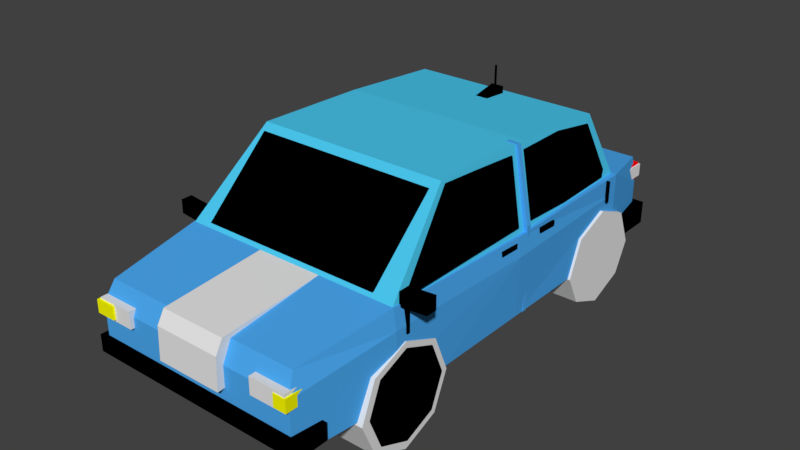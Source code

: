 # Source: car_1.blend  (saved by Blender 2.79.0; exported with 4.5.12 LTS)
import bpy
from mathutils import Matrix  # noqa: F401  (used for matrix-valued properties, if any)

bpy.ops.wm.read_factory_settings(use_empty=True)
scene = bpy.context.scene
scene.name = 'Scene'

# ---- collections
col_collection_1 = bpy.data.collections.new('Collection 1'); scene.collection.children.link(col_collection_1)
col_collection_2 = bpy.data.collections.new('Collection 2'); scene.collection.children.link(col_collection_2)

# ---- materials (node trees are filled in below, after node groups)
mat_material_002 = bpy.data.materials.new('Material.002')
mat_material_002.alpha_threshold = 0.0
mat_material_002.use_transparent_shadow = False
mat_material_002.diffuse_color = (0.07227, 0.3968, 0.8714, 1.0)
mat_material_002.roughness = 0.5
mat_material_001 = bpy.data.materials.new('Material.001')
mat_material_001.alpha_threshold = 0.0
mat_material_001.use_transparent_shadow = False
mat_material_001.diffuse_color = (0.07227, 0.5841, 0.8714, 1.0)
mat_material_001.roughness = 0.5
mat_material_041 = bpy.data.materials.new('Material.041')
mat_material_041.alpha_threshold = 0.0
mat_material_041.use_transparent_shadow = False
mat_material_041.diffuse_color = (0.0, 0.0, 0.0, 1.0)
mat_material_041.roughness = 0.5
mat_material_042 = bpy.data.materials.new('Material.042')
mat_material_042.alpha_threshold = 0.0
mat_material_042.use_transparent_shadow = False
mat_material_042.diffuse_color = (0.0, 0.0, 0.0, 1.0)
mat_material_042.roughness = 0.5
mat_material_040 = bpy.data.materials.new('Material.040')
mat_material_040.alpha_threshold = 0.0
mat_material_040.use_transparent_shadow = False
mat_material_040.diffuse_color = (0.0, 0.0, 0.0, 1.0)
mat_material_040.roughness = 0.5
mat_material_036 = bpy.data.materials.new('Material.036')
mat_material_036.alpha_threshold = 0.0
mat_material_036.use_transparent_shadow = False
mat_material_036.diffuse_color = (0.0, 0.0, 0.0, 1.0)
mat_material_036.roughness = 0.5
mat_material_035 = bpy.data.materials.new('Material.035')
mat_material_035.alpha_threshold = 0.0
mat_material_035.use_transparent_shadow = False
mat_material_035.diffuse_color = (0.003096, 0.003096, 0.003096, 1.0)
mat_material_035.roughness = 0.5
mat_material_032 = bpy.data.materials.new('Material.032')
mat_material_032.alpha_threshold = 0.0
mat_material_032.use_transparent_shadow = False
mat_material_032.diffuse_color = (0.1384, 0.1221, 0.107, 1.0)
mat_material_032.roughness = 0.5
mat_material_031 = bpy.data.materials.new('Material.031')
mat_material_031.alpha_threshold = 0.0
mat_material_031.use_transparent_shadow = False
mat_material_031.diffuse_color = (0.1384, 0.1221, 0.107, 1.0)
mat_material_031.roughness = 0.5
mat_material_031.specular_intensity = 0.0
mat_material_029 = bpy.data.materials.new('Material.029')
mat_material_029.alpha_threshold = 0.0
mat_material_029.use_transparent_shadow = False
mat_material_029.diffuse_color = (0.0, 0.0, 0.0, 1.0)
mat_material_029.roughness = 0.5
mat_material_014 = bpy.data.materials.new('Material.014')
mat_material_014.alpha_threshold = 0.0
mat_material_014.use_transparent_shadow = False
mat_material_014.roughness = 0.5
mat_material_014.specular_intensity = 1.0
mat_material_027 = bpy.data.materials.new('Material.027')
mat_material_027.alpha_threshold = 0.0
mat_material_027.use_transparent_shadow = False
mat_material_027.roughness = 0.5
mat_material_027.specular_intensity = 0.0
mat_material_005 = bpy.data.materials.new('Material.005')
mat_material_005.alpha_threshold = 0.0
mat_material_005.use_transparent_shadow = False
mat_material_005.diffuse_color = (0.0005155, 0.0005155, 0.0005155, 1.0)
mat_material_005.roughness = 0.5
mat_material_005.specular_intensity = 0.0
mat_material_047 = bpy.data.materials.new('Material.047')
mat_material_047.alpha_threshold = 0.0
mat_material_047.use_transparent_shadow = False
mat_material_047.diffuse_color = (0.0, 0.0, 0.0, 1.0)
mat_material_047.roughness = 0.5
mat_material_046 = bpy.data.materials.new('Material.046')
mat_material_046.alpha_threshold = 0.0
mat_material_046.use_transparent_shadow = False
mat_material_046.diffuse_color = (0.0, 0.0, 0.0, 1.0)
mat_material_046.roughness = 0.5
mat_material_049 = bpy.data.materials.new('Material.049')
mat_material_049.alpha_threshold = 0.0
mat_material_049.use_transparent_shadow = False
mat_material_049.specular_color = (0.0, 0.0, 0.0)
mat_material_049.roughness = 0.5
mat_material_048 = bpy.data.materials.new('Material.048')
mat_material_048.alpha_threshold = 0.0
mat_material_048.use_transparent_shadow = False
mat_material_048.specular_color = (0.0, 0.0, 0.0)
mat_material_048.roughness = 0.5
mat_material_045 = bpy.data.materials.new('Material.045')
mat_material_045.alpha_threshold = 0.0
mat_material_045.use_transparent_shadow = False
mat_material_045.diffuse_color = (0.0, 0.0, 0.0, 1.0)
mat_material_045.roughness = 0.5
mat_material_008 = bpy.data.materials.new('Material.008')
mat_material_008.alpha_threshold = 0.0
mat_material_008.use_transparent_shadow = False
mat_material_008.diffuse_color = (0.0, 0.0, 0.0, 1.0)
mat_material_008.roughness = 0.5
mat_material_008.specular_intensity = 0.0
mat_material_007 = bpy.data.materials.new('Material.007')
mat_material_007.alpha_threshold = 0.0
mat_material_007.use_transparent_shadow = False
mat_material_007.diffuse_color = (0.0, 0.0, 0.0, 1.0)
mat_material_007.roughness = 0.5
mat_material_007.specular_intensity = 0.0
mat_material_006 = bpy.data.materials.new('Material.006')
mat_material_006.alpha_threshold = 0.0
mat_material_006.use_transparent_shadow = False
mat_material_006.diffuse_color = (0.0, 0.0, 0.0, 1.0)
mat_material_006.roughness = 0.5
mat_material_006.specular_intensity = 0.0
mat_material_044 = bpy.data.materials.new('Material.044')
mat_material_044.alpha_threshold = 0.0
mat_material_044.use_transparent_shadow = False
mat_material_044.diffuse_color = (0.0, 0.0, 0.0, 1.0)
mat_material_044.roughness = 0.5
mat_material_038 = bpy.data.materials.new('Material.038')
mat_material_038.alpha_threshold = 0.0
mat_material_038.use_transparent_shadow = False
mat_material_038.diffuse_color = (0.0, 0.0, 0.0, 1.0)
mat_material_038.roughness = 0.5
mat_material_028 = bpy.data.materials.new('Material.028')
mat_material_028.alpha_threshold = 0.0
mat_material_028.use_transparent_shadow = False
mat_material_028.roughness = 0.5
mat_material_028.specular_intensity = 0.0
mat_material_003 = bpy.data.materials.new('Material.003')
mat_material_003.alpha_threshold = 0.0
mat_material_003.use_transparent_shadow = False
mat_material_003.diffuse_color = (0.0, 0.0, 0.0, 1.0)
mat_material_003.roughness = 0.5
mat_material_043 = bpy.data.materials.new('Material.043')
mat_material_043.alpha_threshold = 0.0
mat_material_043.use_transparent_shadow = False
mat_material_043.diffuse_color = (0.0, 0.0, 0.0, 1.0)
mat_material_043.roughness = 0.5
mat_material_012 = bpy.data.materials.new('Material.012')
mat_material_012.alpha_threshold = 0.0
mat_material_012.use_transparent_shadow = False
mat_material_012.diffuse_color = (1.0, 0.0, 0.0, 1.0)
mat_material_012.roughness = 0.5
mat_material_012.specular_intensity = 1.0
mat_material_011 = bpy.data.materials.new('Material.011')
mat_material_011.alpha_threshold = 0.0
mat_material_011.use_transparent_shadow = False
mat_material_011.diffuse_color = (1.0, 0.0, 0.0, 1.0)
mat_material_011.roughness = 0.5
mat_material_011.specular_intensity = 1.0
mat_material_015 = bpy.data.materials.new('Material.015')
mat_material_015.alpha_threshold = 0.0
mat_material_015.use_transparent_shadow = False
mat_material_015.diffuse_color = (1.0, 0.0, 0.0, 1.0)
mat_material_015.roughness = 0.5
mat_material_015.specular_intensity = 1.0
mat_material_004 = bpy.data.materials.new('Material.004')
mat_material_004.alpha_threshold = 0.0
mat_material_004.use_transparent_shadow = False
mat_material_004.roughness = 0.5
mat_material_019 = bpy.data.materials.new('Material.019')
mat_material_019.alpha_threshold = 0.0
mat_material_019.use_transparent_shadow = False
mat_material_019.diffuse_color = (0.07227, 0.3968, 0.8714, 1.0)
mat_material_019.roughness = 0.5
mat_material_019.specular_intensity = 0.0
mat_material_018 = bpy.data.materials.new('Material.018')
mat_material_018.alpha_threshold = 0.0
mat_material_018.use_transparent_shadow = False
mat_material_018.diffuse_color = (0.07227, 0.3968, 0.8714, 1.0)
mat_material_018.roughness = 0.5
mat_material_025 = bpy.data.materials.new('Material.025')
mat_material_025.alpha_threshold = 0.0
mat_material_025.use_transparent_shadow = False
mat_material_025.diffuse_color = (0.07227, 0.3968, 0.8714, 1.0)
mat_material_025.roughness = 0.5
mat_material_026 = bpy.data.materials.new('Material.026')
mat_material_026.alpha_threshold = 0.0
mat_material_026.use_transparent_shadow = False
mat_material_026.diffuse_color = (0.07227, 0.3968, 0.8714, 1.0)
mat_material_026.roughness = 0.5
mat_black = bpy.data.materials.new('black')
mat_black.alpha_threshold = 0.0
mat_black.use_transparent_shadow = False
mat_black.diffuse_color = (0.0, 0.0, 0.0, 1.0)
mat_black.roughness = 0.5
mat_black.specular_intensity = 0.2561
mat_material_022 = bpy.data.materials.new('Material.022')
mat_material_022.alpha_threshold = 0.0
mat_material_022.use_transparent_shadow = False
mat_material_022.diffuse_color = (0.0, 0.0, 0.0, 1.0)
mat_material_022.roughness = 0.5
mat_material_022.specular_intensity = 1.0
mat_material_023 = bpy.data.materials.new('Material.023')
mat_material_023.alpha_threshold = 0.0
mat_material_023.use_transparent_shadow = False
mat_material_023.diffuse_color = (0.0, 0.0, 0.0, 1.0)
mat_material_023.roughness = 0.5
mat_material_023.specular_intensity = 0.0
mat_material_024 = bpy.data.materials.new('Material.024')
mat_material_024.alpha_threshold = 0.0
mat_material_024.use_transparent_shadow = False
mat_material_024.diffuse_color = (0.0, 0.0, 0.0, 1.0)
mat_material_024.roughness = 0.5
mat_material_024.specular_intensity = 0.0
mat_material_020 = bpy.data.materials.new('Material.020')
mat_material_020.alpha_threshold = 0.0
mat_material_020.use_transparent_shadow = False
mat_material_020.diffuse_color = (0.0, 0.0, 0.0, 1.0)
mat_material_020.roughness = 0.5
mat_material_020.specular_intensity = 0.0
mat_material_017 = bpy.data.materials.new('Material.017')
mat_material_017.alpha_threshold = 0.0
mat_material_017.use_transparent_shadow = False
mat_material_017.diffuse_color = (0.0, 0.0, 0.0, 1.0)
mat_material_017.roughness = 0.5
mat_material_017.specular_intensity = 0.0
mat_material_016 = bpy.data.materials.new('Material.016')
mat_material_016.alpha_threshold = 0.0
mat_material_016.use_transparent_shadow = False
mat_material_016.diffuse_color = (0.0, 0.0, 0.0, 1.0)
mat_material_016.roughness = 0.5
mat_material_016.specular_intensity = 0.0
mat_material_021 = bpy.data.materials.new('Material.021')
mat_material_021.alpha_threshold = 0.0
mat_material_021.use_transparent_shadow = False
mat_material_021.diffuse_color = (0.0, 0.0, 0.0, 1.0)
mat_material_021.roughness = 0.5
mat_material_021.specular_intensity = 0.0
mat_material_013 = bpy.data.materials.new('Material.013')
mat_material_013.alpha_threshold = 0.0
mat_material_013.use_transparent_shadow = False
mat_material_013.roughness = 0.5
mat_material_013.specular_intensity = 1.0
mat_material_010 = bpy.data.materials.new('Material.010')
mat_material_010.alpha_threshold = 0.0
mat_material_010.use_transparent_shadow = False
mat_material_010.diffuse_color = (1.0, 1.0, 0.0, 1.0)
mat_material_010.roughness = 0.5
mat_material_010.specular_intensity = 1.0
mat_material_009 = bpy.data.materials.new('Material.009')
mat_material_009.alpha_threshold = 0.0
mat_material_009.use_transparent_shadow = False
mat_material_009.diffuse_color = (1.0, 1.0, 0.0, 1.0)
mat_material_009.roughness = 0.5
mat_material_009.specular_intensity = 1.0
mat_material_030 = bpy.data.materials.new('Material.030')
mat_material_030.alpha_threshold = 0.0
mat_material_030.use_transparent_shadow = False
mat_material_030.diffuse_color = (0.0, 0.0, 0.0, 1.0)
mat_material_030.roughness = 0.5
mat_material_033 = bpy.data.materials.new('Material.033')
mat_material_033.alpha_threshold = 0.0
mat_material_033.use_transparent_shadow = False
mat_material_033.diffuse_color = (0.1384, 0.1221, 0.107, 1.0)
mat_material_033.roughness = 0.5
mat_material_034 = bpy.data.materials.new('Material.034')
mat_material_034.alpha_threshold = 0.0
mat_material_034.use_transparent_shadow = False
mat_material_034.diffuse_color = (0.1384, 0.1221, 0.107, 1.0)
mat_material_034.roughness = 0.5
mat_material_039 = bpy.data.materials.new('Material.039')
mat_material_039.alpha_threshold = 0.0
mat_material_039.use_transparent_shadow = False
mat_material_039.diffuse_color = (0.0, 0.0, 0.0, 1.0)
mat_material_039.roughness = 0.5
mat_material_037 = bpy.data.materials.new('Material.037')
mat_material_037.alpha_threshold = 0.0
mat_material_037.use_transparent_shadow = False
mat_material_037.diffuse_color = (0.0, 0.0, 0.0, 1.0)
mat_material_037.roughness = 0.5

# ---- material node trees

# ---- world
world_world = bpy.data.worlds.new('World'); scene.world = world_world
world_world.color = (0.05088, 0.05088, 0.05088)
world_world.use_sun_shadow = False
world_world.sun_shadow_jitter_overblur = 0.0
world_world.cycles.sampling_method = 'MANUAL'

# ---- meshes
me_cube_003 = bpy.data.meshes.new('Cube.003')
me_cube_003.from_pydata([(-0.7069, 1.443, -0.5135), (-0.7069, 3.151, -0.5135), (0.8469, 1.443, -0.5135), (0.8469, 3.151, -0.5135), (-0.7069, 1.443, -0.5135), (-0.7069, 3.151, -0.5135), (0.8469, 1.443, -0.5135), (0.8469, 3.151, -0.5135), (-0.8295, -0.005728, -0.6827), (-0.791, 0.07544, -0.05074), (-0.8165, 4.33, -0.6588), (-0.8017, 4.307, -0.03601), (1.018, -0.005728, -0.6827), (0.9816, 0.07544, -0.05074), (1.005, 4.33, -0.6588), (0.9805, 4.307, -0.03601), (-0.9186, 3.791, -0.7034), (-0.9186, 3.791, 0.01308), (1.107, 3.791, -0.7034), (1.107, 3.791, 0.01308), (-0.9086, 0.9044, -0.6812), (1.097, 0.9044, 0.05221), (-0.8824, 0.9044, 0.05221), (1.122, 0.9044, -0.6812), (-0.9086, 2.332, 0.01217), (1.122, 2.332, -0.6833), (-0.9086, 2.332, -0.6833), (1.122, 2.332, 0.01217), (-0.8295, -0.005728, -0.2206), (-0.8165, 4.33, -0.2782), (1.005, 4.33, -0.2782), (1.018, -0.005728, -0.2206), (1.107, 3.791, -0.1566), (-0.9186, 3.791, -0.1566), (-0.9086, 0.9044, -0.1215), (1.122, 0.9044, -0.1215), (1.147, 2.332, -0.1525), (-0.9325, 2.332, -0.1525), (0.8469, 1.11, 0.04643), (-0.7069, 1.11, 0.04643), (-0.7069, 3.51, 0.0129), (-0.7069, 2.332, 0.01217), (0.8469, 3.51, 0.0129), (0.8469, 2.332, 0.01217), (0.8469, 1.371, 0.03912), (0.6313, 1.11, 0.04643), (-0.7069, 1.371, 0.03912), (-0.4111, 3.51, 0.0129), (0.8469, 1.371, 0.03912), (-0.4111, 3.51, 0.0129), (-0.7069, 1.371, 0.03912), (0.6313, 1.11, 0.04643)], [(4, 45), (7, 47)], [(0, 1, 41, 46), (1, 3, 47, 40), (3, 2, 44, 43), (2, 0, 45, 38), (4, 5, 41, 46), (5, 7, 42, 49, 40), (6, 4, 39, 51, 38), (33, 17, 11, 29), (29, 11, 15, 30), (35, 21, 13, 31), (31, 13, 9, 28), (20, 23, 12, 8), (21, 22, 9, 13), (15, 11, 17, 19), (10, 14, 18, 16), (30, 15, 19, 32), (37, 24, 17, 33), (28, 9, 22, 34), (27, 43, 48, 38, 51, 39, 50, 41, 24, 22, 21), (26, 25, 23, 20), (36, 27, 21, 35), (32, 19, 27, 36), (16, 18, 25, 26), (19, 17, 24, 41, 40, 49, 42, 43, 27), (34, 22, 24, 37), (20, 34, 37, 26), (18, 32, 36, 25), (25, 36, 35, 23), (8, 28, 34, 20), (26, 37, 33, 16), (14, 30, 32, 18), (12, 31, 28, 8), (23, 35, 31, 12), (10, 29, 30, 14), (16, 33, 29, 10), (46, 41, 50, 39, 4), (41, 5, 40), (2, 38, 44), (43, 42, 7), (43, 44, 6, 38, 48), (1, 40, 41)])
me_cube_003.materials.append(mat_material_002)
me_cube_003.use_remesh_preserve_volume = False
me_cube_003.use_remesh_preserve_attributes = False
me_cube_003.use_mirror_vertex_groups = False
me_cube_003.update()
me_cube_005 = bpy.data.meshes.new('Cube.005')
me_cube_005.from_pydata([(-0.8734, 0.818, -0.323), (-0.749, 1.506, 0.3199), (-0.8803, 3.773, -0.5233), (-0.749, 3.454, 0.2241), (1.089, 0.82, -0.323), (0.9509, 1.506, 0.3199), (1.092, 3.773, -0.5233), (0.9509, 3.454, 0.2241), (-0.9087, 2.266, -0.4502), (-0.749, 2.512, 0.2934), (1.12, 2.266, -0.4577), (0.9509, 2.512, 0.2934)], [], [(8, 9, 3, 2), (2, 3, 7, 6), (10, 11, 5, 4), (4, 5, 1, 0), (8, 10, 4, 0), (11, 9, 1, 5), (7, 3, 9, 11), (2, 6, 10, 8), (6, 7, 11, 10), (0, 1, 9, 8)])
me_cube_005.materials.append(mat_material_001)
me_cube_005.use_remesh_preserve_volume = False
me_cube_005.use_remesh_preserve_attributes = False
me_cube_005.use_mirror_vertex_groups = False
me_cube_005.update()
me_cube_042 = bpy.data.meshes.new('Cube.042')
me_cube_042.from_pydata([(-1.0, -3.137, -1.795), (-1.0, -3.137, 0.2053), (-1.0, 1.0, -1.0), (-1.0, 1.0, 1.0), (1.0, -3.137, -1.795), (1.0, -3.137, 0.2053), (1.0, 1.0, -1.0), (1.0, 1.0, 1.0)], [], [(0, 1, 3, 2), (2, 3, 7, 6), (6, 7, 5, 4), (4, 5, 1, 0), (2, 6, 4, 0), (7, 3, 1, 5)])
me_cube_042.materials.append(mat_material_041)
me_cube_042.use_remesh_preserve_volume = False
me_cube_042.use_remesh_preserve_attributes = False
me_cube_042.use_mirror_vertex_groups = False
me_cube_042.update()
me_cylinder_009 = bpy.data.meshes.new('Cylinder.009')
me_cylinder_009.from_pydata([(0.0, 1.0, -1.0), (0.0, 1.0, 29.21), (0.7071, 0.7071, -1.0), (0.7071, 0.7071, 29.21), (1.0, -4.371e-08, -1.0), (1.0, -4.371e-08, 29.21), (0.7071, -0.7071, -1.0), (0.7071, -0.7071, 29.21), (-8.742e-08, -1.0, -1.0), (-8.742e-08, -1.0, 29.21), (-0.7071, -0.7071, -1.0), (-0.7071, -0.7071, 29.21), (-1.0, 1.192e-08, -1.0), (-1.0, 1.192e-08, 29.21), (-0.7071, 0.7071, -1.0), (-0.7071, 0.7071, 29.21)], [], [(0, 1, 3, 2), (2, 3, 5, 4), (4, 5, 7, 6), (6, 7, 9, 8), (8, 9, 11, 10), (10, 11, 13, 12), (3, 1, 15, 13, 11, 9, 7, 5), (12, 13, 15, 14), (14, 15, 1, 0), (0, 2, 4, 6, 8, 10, 12, 14)])
me_cylinder_009.materials.append(mat_material_042)
me_cylinder_009.use_remesh_preserve_volume = False
me_cylinder_009.use_remesh_preserve_attributes = False
me_cylinder_009.use_mirror_vertex_groups = False
me_cylinder_009.update()
me_plane_004 = bpy.data.meshes.new('Plane.004')
me_plane_004.from_pydata([(0.5245, -0.9433, 0.2537), (1.049, -1.0, 0.04909), (0.5337, 0.6972, 0.2445), (1.049, 0.7243, 0.04909)], [], [(0, 1, 3, 2)])
me_plane_004.materials.append(mat_material_040)
me_plane_004.use_remesh_preserve_volume = False
me_plane_004.use_remesh_preserve_attributes = False
me_plane_004.use_mirror_vertex_groups = False
me_plane_004.update()
me_plane_003 = bpy.data.meshes.new('Plane.003')
me_plane_003.from_pydata([(-0.2724, -0.9135, -0.1843), (0.5451, -0.9071, 0.06114), (-0.2724, 0.747, -0.1843), (0.5451, 0.8113, 0.06114)], [], [(0, 1, 3, 2)])
me_plane_003.materials.append(mat_material_036)
me_plane_003.use_remesh_preserve_volume = False
me_plane_003.use_remesh_preserve_attributes = False
me_plane_003.use_mirror_vertex_groups = False
me_plane_003.update()
me_torus = bpy.data.meshes.new('Torus')
me_torus.from_pydata([(1.25, 0.0, 0.0), (1.217, 0.0, 0.125), (1.125, 0.0, 0.2165), (1.0, 0.0, 0.25), (0.875, 0.0, 0.2165), (0.7835, 0.0, 0.125), (0.75, 0.0, 3.062e-17), (0.7835, 0.0, -0.125), (0.875, 0.0, -0.2165), (1.0, 0.0, -0.25), (1.125, 0.0, -0.2165), (1.217, 0.0, -0.125), (1.155, 0.4784, 0.0), (1.124, 0.4655, 0.125), (1.039, 0.4305, 0.2165), (0.9239, 0.3827, 0.25), (0.8084, 0.3348, 0.2165), (0.7239, 0.2998, 0.125), (0.6929, 0.287, 3.062e-17), (0.7239, 0.2998, -0.125), (0.8084, 0.3348, -0.2165), (0.9239, 0.3827, -0.25), (1.039, 0.4305, -0.2165), (1.124, 0.4655, -0.125), (0.8839, 0.8839, 0.0), (0.8602, 0.8602, 0.125), (0.7955, 0.7955, 0.2165), (0.7071, 0.7071, 0.25), (0.6187, 0.6187, 0.2165), (0.554, 0.554, 0.125), (0.5303, 0.5303, 3.062e-17), (0.554, 0.554, -0.125), (0.6187, 0.6187, -0.2165), (0.7071, 0.7071, -0.25), (0.7955, 0.7955, -0.2165), (0.8602, 0.8602, -0.125), (0.4784, 1.155, 0.0), (0.4655, 1.124, 0.125), (0.4305, 1.039, 0.2165), (0.3827, 0.9239, 0.25), (0.3348, 0.8084, 0.2165), (0.2998, 0.7239, 0.125), (0.287, 0.6929, 3.062e-17), (0.2998, 0.7239, -0.125), (0.3348, 0.8084, -0.2165), (0.3827, 0.9239, -0.25), (0.4305, 1.039, -0.2165), (0.4655, 1.124, -0.125), (9.437e-08, 1.25, 0.0), (9.184e-08, 1.217, 0.125), (8.494e-08, 1.125, 0.2165), (7.55e-08, 1.0, 0.25), (6.606e-08, 0.875, 0.2165), (5.915e-08, 0.7835, 0.125), (5.662e-08, 0.75, 3.062e-17), (5.915e-08, 0.7835, -0.125), (6.606e-08, 0.875, -0.2165), (7.55e-08, 1.0, -0.25), (8.494e-08, 1.125, -0.2165), (9.184e-08, 1.217, -0.125), (-0.4784, 1.155, 0.0), (-0.4655, 1.124, 0.125), (-0.4305, 1.039, 0.2165), (-0.3827, 0.9239, 0.25), (-0.3348, 0.8084, 0.2165), (-0.2998, 0.7239, 0.125), (-0.287, 0.6929, 3.062e-17), (-0.2998, 0.7239, -0.125), (-0.3348, 0.8084, -0.2165), (-0.3827, 0.9239, -0.25), (-0.4305, 1.039, -0.2165), (-0.4655, 1.124, -0.125), (-0.8839, 0.8839, 0.0), (-0.8602, 0.8602, 0.125), (-0.7955, 0.7955, 0.2165), (-0.7071, 0.7071, 0.25), (-0.6187, 0.6187, 0.2165), (-0.554, 0.554, 0.125), (-0.5303, 0.5303, 3.062e-17), (-0.554, 0.554, -0.125), (-0.6187, 0.6187, -0.2165), (-0.7071, 0.7071, -0.25), (-0.7955, 0.7955, -0.2165), (-0.8602, 0.8602, -0.125), (-1.155, 0.4784, 0.0), (-1.124, 0.4655, 0.125), (-1.039, 0.4305, 0.2165), (-0.9239, 0.3827, 0.25), (-0.8084, 0.3348, 0.2165), (-0.7239, 0.2998, 0.125), (-0.6929, 0.287, 3.062e-17), (-0.7239, 0.2998, -0.125), (-0.8084, 0.3348, -0.2165), (-0.9239, 0.3827, -0.25), (-1.039, 0.4305, -0.2165), (-1.124, 0.4655, -0.125), (-1.25, 1.093e-07, 0.0), (-1.217, 1.064e-07, 0.125), (-1.125, 9.835e-08, 0.2165), (-1.0, 8.742e-08, 0.25), (-0.875, 7.649e-08, 0.2165), (-0.7835, 6.85e-08, 0.125), (-0.75, 6.557e-08, 3.062e-17), (-0.7835, 6.85e-08, -0.125), (-0.875, 7.649e-08, -0.2165), (-1.0, 8.742e-08, -0.25), (-1.125, 9.835e-08, -0.2165), (-1.217, 1.064e-07, -0.125), (-1.155, -0.4784, 0.0), (-1.124, -0.4655, 0.125), (-1.039, -0.4305, 0.2165), (-0.9239, -0.3827, 0.25), (-0.8084, -0.3348, 0.2165), (-0.7239, -0.2998, 0.125), (-0.6929, -0.287, 3.062e-17), (-0.7239, -0.2998, -0.125), (-0.8084, -0.3348, -0.2165), (-0.9239, -0.3827, -0.25), (-1.039, -0.4305, -0.2165), (-1.124, -0.4655, -0.125), (-0.8839, -0.8839, 0.0), (-0.8602, -0.8602, 0.125), (-0.7955, -0.7955, 0.2165), (-0.7071, -0.7071, 0.25), (-0.6187, -0.6187, 0.2165), (-0.554, -0.554, 0.125), (-0.5303, -0.5303, 3.062e-17), (-0.554, -0.554, -0.125), (-0.6187, -0.6187, -0.2165), (-0.7071, -0.7071, -0.25), (-0.7955, -0.7955, -0.2165), (-0.8602, -0.8602, -0.125), (-0.4784, -1.155, 0.0), (-0.4655, -1.124, 0.125), (-0.4305, -1.039, 0.2165), (-0.3827, -0.9239, 0.25), (-0.3348, -0.8084, 0.2165), (-0.2998, -0.7239, 0.125), (-0.287, -0.6929, 3.062e-17), (-0.2998, -0.7239, -0.125), (-0.3348, -0.8084, -0.2165), (-0.3827, -0.9239, -0.25), (-0.4305, -1.039, -0.2165), (-0.4655, -1.124, -0.125), (9.437e-08, -1.25, 0.0), (9.184e-08, -1.217, 0.125), (8.494e-08, -1.125, 0.2165), (7.55e-08, -1.0, 0.25), (6.606e-08, -0.875, 0.2165), (5.915e-08, -0.7835, 0.125), (5.662e-08, -0.75, 3.062e-17), (5.915e-08, -0.7835, -0.125), (6.606e-08, -0.875, -0.2165), (7.55e-08, -1.0, -0.25), (8.494e-08, -1.125, -0.2165), (9.184e-08, -1.217, -0.125), (0.4784, -1.155, 0.0), (0.4655, -1.124, 0.125), (0.4305, -1.039, 0.2165), (0.3827, -0.9239, 0.25), (0.3348, -0.8084, 0.2165), (0.2998, -0.7239, 0.125), (0.287, -0.6929, 3.062e-17), (0.2998, -0.7239, -0.125), (0.3348, -0.8084, -0.2165), (0.3827, -0.9239, -0.25), (0.4305, -1.039, -0.2165), (0.4655, -1.124, -0.125), (0.8839, -0.8839, 0.0), (0.8602, -0.8602, 0.125), (0.7955, -0.7955, 0.2165), (0.7071, -0.7071, 0.25), (0.6187, -0.6187, 0.2165), (0.554, -0.554, 0.125), (0.5303, -0.5303, 3.062e-17), (0.554, -0.554, -0.125), (0.6187, -0.6187, -0.2165), (0.7071, -0.7071, -0.25), (0.7955, -0.7955, -0.2165), (0.8602, -0.8602, -0.125), (1.155, -0.4784, 0.0), (1.124, -0.4655, 0.125), (1.039, -0.4305, 0.2165), (0.9239, -0.3827, 0.25), (0.8084, -0.3348, 0.2165), (0.7239, -0.2998, 0.125), (0.6929, -0.287, 3.062e-17), (0.7239, -0.2998, -0.125), (0.8084, -0.3348, -0.2165), (0.9239, -0.3827, -0.25), (1.039, -0.4305, -0.2165), (1.124, -0.4655, -0.125)], [], [(0, 12, 13, 1), (1, 13, 14, 2), (2, 14, 15, 3), (3, 15, 16, 4), (4, 16, 17, 5), (5, 17, 18, 6), (6, 18, 19, 7), (7, 19, 20, 8), (8, 20, 21, 9), (9, 21, 22, 10), (10, 22, 23, 11), (11, 23, 12, 0), (12, 24, 25, 13), (13, 25, 26, 14), (14, 26, 27, 15), (15, 27, 28, 16), (16, 28, 29, 17), (17, 29, 30, 18), (18, 30, 31, 19), (19, 31, 32, 20), (20, 32, 33, 21), (21, 33, 34, 22), (22, 34, 35, 23), (23, 35, 24, 12), (24, 36, 37, 25), (25, 37, 38, 26), (26, 38, 39, 27), (27, 39, 40, 28), (28, 40, 41, 29), (29, 41, 42, 30), (30, 42, 43, 31), (31, 43, 44, 32), (32, 44, 45, 33), (33, 45, 46, 34), (34, 46, 47, 35), (35, 47, 36, 24), (36, 48, 49, 37), (37, 49, 50, 38), (38, 50, 51, 39), (39, 51, 52, 40), (40, 52, 53, 41), (41, 53, 54, 42), (42, 54, 55, 43), (43, 55, 56, 44), (44, 56, 57, 45), (45, 57, 58, 46), (46, 58, 59, 47), (47, 59, 48, 36), (48, 60, 61, 49), (49, 61, 62, 50), (50, 62, 63, 51), (51, 63, 64, 52), (52, 64, 65, 53), (53, 65, 66, 54), (54, 66, 67, 55), (55, 67, 68, 56), (56, 68, 69, 57), (57, 69, 70, 58), (58, 70, 71, 59), (59, 71, 60, 48), (60, 72, 73, 61), (61, 73, 74, 62), (62, 74, 75, 63), (63, 75, 76, 64), (64, 76, 77, 65), (65, 77, 78, 66), (66, 78, 79, 67), (67, 79, 80, 68), (68, 80, 81, 69), (69, 81, 82, 70), (70, 82, 83, 71), (71, 83, 72, 60), (72, 84, 85, 73), (73, 85, 86, 74), (74, 86, 87, 75), (75, 87, 88, 76), (76, 88, 89, 77), (77, 89, 90, 78), (78, 90, 91, 79), (79, 91, 92, 80), (80, 92, 93, 81), (81, 93, 94, 82), (82, 94, 95, 83), (83, 95, 84, 72), (84, 96, 97, 85), (85, 97, 98, 86), (86, 98, 99, 87), (87, 99, 100, 88), (88, 100, 101, 89), (89, 101, 102, 90), (90, 102, 103, 91), (91, 103, 104, 92), (92, 104, 105, 93), (93, 105, 106, 94), (94, 106, 107, 95), (95, 107, 96, 84), (96, 108, 109, 97), (97, 109, 110, 98), (98, 110, 111, 99), (99, 111, 112, 100), (100, 112, 113, 101), (101, 113, 114, 102), (102, 114, 115, 103), (103, 115, 116, 104), (104, 116, 117, 105), (105, 117, 118, 106), (106, 118, 119, 107), (107, 119, 108, 96), (108, 120, 121, 109), (109, 121, 122, 110), (110, 122, 123, 111), (111, 123, 124, 112), (112, 124, 125, 113), (113, 125, 126, 114), (114, 126, 127, 115), (115, 127, 128, 116), (116, 128, 129, 117), (117, 129, 130, 118), (118, 130, 131, 119), (119, 131, 120, 108), (120, 132, 133, 121), (121, 133, 134, 122), (122, 134, 135, 123), (123, 135, 136, 124), (124, 136, 137, 125), (125, 137, 138, 126), (126, 138, 139, 127), (127, 139, 140, 128), (128, 140, 141, 129), (129, 141, 142, 130), (130, 142, 143, 131), (131, 143, 132, 120), (132, 144, 145, 133), (133, 145, 146, 134), (134, 146, 147, 135), (135, 147, 148, 136), (136, 148, 149, 137), (137, 149, 150, 138), (138, 150, 151, 139), (139, 151, 152, 140), (140, 152, 153, 141), (141, 153, 154, 142), (142, 154, 155, 143), (143, 155, 144, 132), (144, 156, 157, 145), (145, 157, 158, 146), (146, 158, 159, 147), (147, 159, 160, 148), (148, 160, 161, 149), (149, 161, 162, 150), (150, 162, 163, 151), (151, 163, 164, 152), (152, 164, 165, 153), (153, 165, 166, 154), (154, 166, 167, 155), (155, 167, 156, 144), (156, 168, 169, 157), (157, 169, 170, 158), (158, 170, 171, 159), (159, 171, 172, 160), (160, 172, 173, 161), (161, 173, 174, 162), (162, 174, 175, 163), (163, 175, 176, 164), (164, 176, 177, 165), (165, 177, 178, 166), (166, 178, 179, 167), (167, 179, 168, 156), (168, 180, 181, 169), (169, 181, 182, 170), (170, 182, 183, 171), (171, 183, 184, 172), (172, 184, 185, 173), (173, 185, 186, 174), (174, 186, 187, 175), (175, 187, 188, 176), (176, 188, 189, 177), (177, 189, 190, 178), (178, 190, 191, 179), (179, 191, 180, 168), (180, 0, 1, 181), (181, 1, 2, 182), (182, 2, 3, 183), (183, 3, 4, 184), (184, 4, 5, 185), (185, 5, 6, 186), (186, 6, 7, 187), (187, 7, 8, 188), (188, 8, 9, 189), (189, 9, 10, 190), (190, 10, 11, 191), (191, 11, 0, 180)])
me_torus.materials.append(mat_material_035)
me_torus.use_remesh_preserve_volume = False
me_torus.use_remesh_preserve_attributes = False
me_torus.use_mirror_vertex_groups = False
me_torus.update()
me_cube_039 = bpy.data.meshes.new('Cube.039')
me_cube_039.from_pydata([(0.3888, 0.8855, 0.05556), (0.3888, 0.8855, 0.821), (0.3888, 1.0, 0.05556), (0.3888, 1.0, 0.821), (1.0, 0.8855, 0.05556), (1.0, 0.8855, 0.821), (1.0, 1.0, 0.05556), (1.0, 1.0, 0.821)], [], [(0, 1, 3, 2), (2, 3, 7, 6), (6, 7, 5, 4), (4, 5, 1, 0), (2, 6, 4, 0), (7, 3, 1, 5)])
me_cube_039.materials.append(mat_material_032)
me_cube_039.use_remesh_preserve_volume = False
me_cube_039.use_remesh_preserve_attributes = False
me_cube_039.use_mirror_vertex_groups = False
me_cube_039.update()
me_cube_038 = bpy.data.meshes.new('Cube.038')
me_cube_038.from_pydata([(-0.8672, -0.7423, -1.0), (-0.8672, -0.7423, -0.8618), (-0.8672, 1.42, -0.4867), (-0.8672, 1.42, -0.3484), (1.006, -0.7423, -1.0), (1.006, -0.7423, -0.8618), (1.006, 1.42, -0.4867), (1.006, 1.42, -0.3484)], [], [(0, 1, 3, 2), (2, 3, 7, 6), (6, 7, 5, 4), (4, 5, 1, 0), (2, 6, 4, 0), (7, 3, 1, 5)])
me_cube_038.materials.append(mat_material_031)
me_cube_038.use_remesh_preserve_volume = False
me_cube_038.use_remesh_preserve_attributes = False
me_cube_038.use_mirror_vertex_groups = False
me_cube_038.update()
me_cube_035 = bpy.data.meshes.new('Cube.035')
me_cube_035.from_pydata([(-1.0, 0.2388, -0.4603), (-1.0, 0.2388, 0.4628), (-1.0, 1.0, -0.4603), (-1.0, 1.0, 0.4628), (0.674, 0.4304, -0.4603), (0.674, 0.4304, 0.4628), (0.674, 1.192, -0.4603), (0.674, 1.192, 0.4628)], [], [(0, 1, 3, 2), (2, 3, 7, 6), (6, 7, 5, 4), (4, 5, 1, 0), (2, 6, 4, 0), (7, 3, 1, 5)])
me_cube_035.materials.append(mat_material_029)
me_cube_035.use_remesh_preserve_volume = False
me_cube_035.use_remesh_preserve_attributes = False
me_cube_035.use_mirror_vertex_groups = False
me_cube_035.update()
me_cube_031 = bpy.data.meshes.new('Cube.031')
me_cube_031.from_pydata([(-1.0, -1.0, -1.0), (-1.0, -1.0, 1.0), (-1.0, 2.856, -1.0), (-1.0, 2.856, 1.0), (1.0, -1.0, -1.0), (1.0, -1.0, 1.0), (1.0, 2.856, -1.0), (1.0, 2.856, 1.0)], [], [(0, 1, 3, 2), (2, 3, 7, 6), (6, 7, 5, 4), (4, 5, 1, 0), (2, 6, 4, 0), (7, 3, 1, 5)])
me_cube_031.materials.append(mat_material_014)
me_cube_031.use_remesh_preserve_volume = False
me_cube_031.use_remesh_preserve_attributes = False
me_cube_031.use_mirror_vertex_groups = False
me_cube_031.update()
me_cube_009 = bpy.data.meshes.new('Cube.009')
me_cube_009.from_pydata([(-2.429, -0.177, 0.3198), (-2.429, -0.177, 1.241), (-2.429, 1.642, 0.3198), (-2.429, 1.642, 1.241), (-0.4289, -0.177, 0.3198), (-0.4289, -0.177, 1.241), (-0.4289, 1.642, 0.3198), (-0.4289, 1.642, 1.241)], [], [(0, 1, 3, 2), (2, 3, 7, 6), (6, 7, 5, 4), (4, 5, 1, 0), (2, 6, 4, 0), (7, 3, 1, 5)])
me_cube_009.materials.append(mat_material_027)
me_cube_009.use_remesh_preserve_volume = False
me_cube_009.use_remesh_preserve_attributes = False
me_cube_009.use_mirror_vertex_groups = False
me_cube_009.update()
me_cylinder_004 = bpy.data.meshes.new('Cylinder.004')
me_cylinder_004.from_pydata([(0.08012, 0.8901, -1.698), (0.08012, 0.8901, -0.5743), (0.7095, 0.6294, -1.698), (0.7095, 0.6294, -0.5743), (0.9702, -3.891e-08, -1.698), (0.9702, -3.891e-08, -0.5743), (0.7095, -0.6294, -1.698), (0.7095, -0.6294, -0.5743), (0.08012, -0.8901, -1.698), (0.08012, -0.8901, -0.5743), (-0.5493, -0.6294, -1.698), (-0.5493, -0.6294, -0.5743), (-0.81, 1.061e-08, -1.698), (-0.81, 1.061e-08, -0.5743), (-0.5493, 0.6294, -1.698), (-0.5493, 0.6294, -0.5743)], [], [(0, 1, 3, 2), (2, 3, 5, 4), (4, 5, 7, 6), (6, 7, 9, 8), (8, 9, 11, 10), (10, 11, 13, 12), (3, 1, 15, 13, 11, 9, 7, 5), (12, 13, 15, 14), (14, 15, 1, 0), (0, 2, 4, 6, 8, 10, 12, 14)])
me_cylinder_004.materials.append(mat_material_005)
me_cylinder_004.use_remesh_preserve_volume = False
me_cylinder_004.use_remesh_preserve_attributes = False
me_cylinder_004.use_mirror_vertex_groups = False
me_cylinder_004.update()
me_cylinder = bpy.data.meshes.new('Cylinder')
me_cylinder.from_pydata([(-2.872e-08, 1.0, -0.3429), (0.0, 1.0, 1.0), (0.5151, 0.7071, -0.3429), (0.5151, 0.7071, 1.0), (0.808, -4.371e-08, -0.3429), (0.808, -4.371e-08, 1.0), (0.5151, -0.7071, -0.3429), (0.5151, -0.7071, 1.0), (-1.161e-07, -1.0, -0.3429), (-8.742e-08, -1.0, 1.0), (-0.7071, -0.7071, -0.3429), (-0.7071, -0.7071, 1.0), (-1.0, 1.192e-08, -0.3429), (-1.0, 1.192e-08, 1.0), (-0.7071, 0.7071, -0.3429), (-0.7071, 0.7071, 1.0)], [], [(0, 1, 3, 2), (2, 3, 5, 4), (4, 5, 7, 6), (6, 7, 9, 8), (8, 9, 11, 10), (10, 11, 13, 12), (3, 1, 15, 13, 11, 9, 7, 5), (12, 13, 15, 14), (14, 15, 1, 0), (0, 2, 4, 6, 8, 10, 12, 14)])
me_cylinder.materials.append(mat_material_047)
me_cylinder.use_remesh_preserve_volume = False
me_cylinder.use_remesh_preserve_attributes = False
me_cylinder.use_mirror_vertex_groups = False
me_cylinder.update()
me_cylinder_001 = bpy.data.meshes.new('Cylinder.001')
me_cylinder_001.from_pydata([(-2.58e-08, 1.0, 0.3342), (-3.597e-08, 1.0, 1.823), (0.5319, 0.7071, 0.3342), (0.5319, 0.7071, 1.823), (0.8248, -4.371e-08, 0.3342), (0.8248, -4.371e-08, 1.823), (0.5319, -0.7071, 0.3342), (0.5319, -0.7071, 1.823), (-1.132e-07, -1.0, 0.3342), (-1.234e-07, -1.0, 1.823), (-0.7071, -0.7071, 0.3342), (-0.7071, -0.7071, 1.823), (-1.0, 1.192e-08, 0.3342), (-1.0, 1.192e-08, 1.823), (-0.7071, 0.7071, 0.3342), (-0.7071, 0.7071, 1.823)], [], [(0, 1, 3, 2), (2, 3, 5, 4), (4, 5, 7, 6), (6, 7, 9, 8), (8, 9, 11, 10), (10, 11, 13, 12), (3, 1, 15, 13, 11, 9, 7, 5), (12, 13, 15, 14), (14, 15, 1, 0), (0, 2, 4, 6, 8, 10, 12, 14)])
me_cylinder_001.materials.append(mat_material_046)
me_cylinder_001.use_remesh_preserve_volume = False
me_cylinder_001.use_remesh_preserve_attributes = False
me_cylinder_001.use_mirror_vertex_groups = False
me_cylinder_001.update()
me_cylinder_002 = bpy.data.meshes.new('Cylinder.002')
me_cylinder_002.from_pydata([(0.0, 1.0, -1.0), (2.389e-08, 1.0, 0.4536), (0.5869, 0.7071, -1.0), (0.5869, 0.7071, 0.4536), (0.8798, -4.371e-08, -1.0), (0.8798, -4.371e-08, 0.4536), (0.5869, -0.7071, -1.0), (0.5869, -0.7071, 0.4536), (-8.742e-08, -1.0, -1.0), (-6.354e-08, -1.0, 0.4536), (-0.7071, -0.7071, -1.0), (-0.7071, -0.7071, 0.4536), (-1.0, 1.192e-08, -1.0), (-1.0, 1.192e-08, 0.4536), (-0.7071, 0.7071, -1.0), (-0.7071, 0.7071, 0.4536)], [], [(0, 1, 3, 2), (2, 3, 5, 4), (4, 5, 7, 6), (6, 7, 9, 8), (8, 9, 11, 10), (10, 11, 13, 12), (3, 1, 15, 13, 11, 9, 7, 5), (12, 13, 15, 14), (14, 15, 1, 0), (0, 2, 4, 6, 8, 10, 12, 14)])
me_cylinder_002.materials.append(mat_material_049)
me_cylinder_002.use_remesh_preserve_volume = False
me_cylinder_002.use_remesh_preserve_attributes = False
me_cylinder_002.use_mirror_vertex_groups = False
me_cylinder_002.update()
me_cylinder_003 = bpy.data.meshes.new('Cylinder.003')
me_cylinder_003.from_pydata([(0.0, 1.0, -1.0), (2.609e-08, 1.0, 0.4031), (0.6851, 0.7071, -1.0), (0.6851, 0.7071, 0.4031), (0.978, -4.371e-08, -1.0), (0.978, -4.371e-08, 0.4031), (0.6851, -0.7071, -1.0), (0.6851, -0.7071, 0.4031), (-8.742e-08, -1.0, -1.0), (-6.133e-08, -1.0, 0.4031), (-0.7071, -0.7071, -1.0), (-0.7071, -0.7071, 0.4031), (-1.0, 1.192e-08, -1.0), (-1.0, 1.192e-08, 0.4031), (-0.7071, 0.7071, -1.0), (-0.7071, 0.7071, 0.4031)], [], [(0, 1, 3, 2), (2, 3, 5, 4), (4, 5, 7, 6), (6, 7, 9, 8), (8, 9, 11, 10), (10, 11, 13, 12), (3, 1, 15, 13, 11, 9, 7, 5), (12, 13, 15, 14), (14, 15, 1, 0), (0, 2, 4, 6, 8, 10, 12, 14)])
me_cylinder_003.materials.append(mat_material_048)
me_cylinder_003.use_remesh_preserve_volume = False
me_cylinder_003.use_remesh_preserve_attributes = False
me_cylinder_003.use_mirror_vertex_groups = False
me_cylinder_003.update()
me_cube_006 = bpy.data.meshes.new('Cube.006')
me_cube_006.from_pydata([(-0.3431, -0.975, -0.2861), (-0.3431, -0.3795, 0.2676), (-0.3431, 1.879, -0.3384), (-0.3431, 1.68, 0.1194), (1.266, -0.975, -0.2861), (1.266, -0.3795, 0.2676), (1.266, 1.879, -0.3384), (1.266, 1.68, 0.1194), (-0.4408, 1.567, -0.4888), (-0.3046, 0.5882, 0.241), (1.382, 1.567, -0.4888), (1.253, 0.5882, 0.241), (-0.325, 1.291, 0.1767), (1.32, 1.617, -0.3064), (-0.3891, 1.617, -0.3064), (1.26, 1.291, 0.1767), (-0.3892, -0.2719, -0.2787), (1.26, -0.2114, 0.255), (-0.325, -0.2114, 0.255), (1.321, -0.2719, -0.2787), (-0.3148, 0.1894, 0.248), (1.351, -0.2384, -0.6933), (-0.415, -0.2384, -0.6933), (1.256, 0.1894, 0.248)], [], [(14, 12, 3, 2), (2, 3, 7, 6), (19, 17, 5, 4), (4, 5, 1, 0), (16, 19, 4, 0), (17, 18, 1, 5), (15, 12, 9, 11), (14, 13, 10, 8), (13, 15, 11, 10), (22, 20, 9, 8), (6, 7, 15, 13), (2, 6, 13, 14), (7, 3, 12, 15), (8, 9, 12, 14), (0, 1, 18, 16), (23, 20, 18, 17), (22, 21, 19, 16), (21, 23, 17, 19), (10, 11, 23, 21), (8, 10, 21, 22), (11, 9, 20, 23), (16, 18, 20, 22)])
me_cube_006.materials.append(mat_material_045)
me_cube_006.use_remesh_preserve_volume = False
me_cube_006.use_remesh_preserve_attributes = False
me_cube_006.use_mirror_vertex_groups = False
me_cube_006.update()
me_cylinder_006 = bpy.data.meshes.new('Cylinder.006')
me_cylinder_006.from_pydata([(0.08012, 0.8901, -1.698), (0.08012, 0.8901, -0.5743), (0.7095, 0.6294, -1.698), (0.7095, 0.6294, -0.5743), (0.9702, -3.891e-08, -1.698), (0.9702, -3.891e-08, -0.5743), (0.7095, -0.6294, -1.698), (0.7095, -0.6294, -0.5743), (0.08012, -0.8901, -1.698), (0.08012, -0.8901, -0.5743), (-0.5493, -0.6294, -1.698), (-0.5493, -0.6294, -0.5743), (-0.81, 1.061e-08, -1.698), (-0.81, 1.061e-08, -0.5743), (-0.5493, 0.6294, -1.698), (-0.5493, 0.6294, -0.5743)], [], [(0, 1, 3, 2), (2, 3, 5, 4), (4, 5, 7, 6), (6, 7, 9, 8), (8, 9, 11, 10), (10, 11, 13, 12), (3, 1, 15, 13, 11, 9, 7, 5), (12, 13, 15, 14), (14, 15, 1, 0), (0, 2, 4, 6, 8, 10, 12, 14)])
me_cylinder_006.materials.append(mat_material_008)
me_cylinder_006.use_remesh_preserve_volume = False
me_cylinder_006.use_remesh_preserve_attributes = False
me_cylinder_006.use_mirror_vertex_groups = False
me_cylinder_006.update()
me_cylinder_007 = bpy.data.meshes.new('Cylinder.007')
me_cylinder_007.from_pydata([(0.08012, 0.8901, -1.698), (0.08012, 0.8901, -0.5743), (0.7095, 0.6294, -1.698), (0.7095, 0.6294, -0.5743), (0.9702, -3.891e-08, -1.698), (0.9702, -3.891e-08, -0.5743), (0.7095, -0.6294, -1.698), (0.7095, -0.6294, -0.5743), (0.08012, -0.8901, -1.698), (0.08012, -0.8901, -0.5743), (-0.5493, -0.6294, -1.698), (-0.5493, -0.6294, -0.5743), (-0.81, 1.061e-08, -1.698), (-0.81, 1.061e-08, -0.5743), (-0.5493, 0.6294, -1.698), (-0.5493, 0.6294, -0.5743)], [], [(0, 1, 3, 2), (2, 3, 5, 4), (4, 5, 7, 6), (6, 7, 9, 8), (8, 9, 11, 10), (10, 11, 13, 12), (3, 1, 15, 13, 11, 9, 7, 5), (12, 13, 15, 14), (14, 15, 1, 0), (0, 2, 4, 6, 8, 10, 12, 14)])
me_cylinder_007.materials.append(mat_material_007)
me_cylinder_007.use_remesh_preserve_volume = False
me_cylinder_007.use_remesh_preserve_attributes = False
me_cylinder_007.use_mirror_vertex_groups = False
me_cylinder_007.update()
me_cylinder_008 = bpy.data.meshes.new('Cylinder.008')
me_cylinder_008.from_pydata([(0.08012, 0.8901, -1.698), (0.08012, 0.8901, -0.5743), (0.7095, 0.6294, -1.698), (0.7095, 0.6294, -0.5743), (0.9702, -3.891e-08, -1.698), (0.9702, -3.891e-08, -0.5743), (0.7095, -0.6294, -1.698), (0.7095, -0.6294, -0.5743), (0.08012, -0.8901, -1.698), (0.08012, -0.8901, -0.5743), (-0.5493, -0.6294, -1.698), (-0.5493, -0.6294, -0.5743), (-0.81, 1.061e-08, -1.698), (-0.81, 1.061e-08, -0.5743), (-0.5493, 0.6294, -1.698), (-0.5493, 0.6294, -0.5743)], [], [(0, 1, 3, 2), (2, 3, 5, 4), (4, 5, 7, 6), (6, 7, 9, 8), (8, 9, 11, 10), (10, 11, 13, 12), (3, 1, 15, 13, 11, 9, 7, 5), (12, 13, 15, 14), (14, 15, 1, 0), (0, 2, 4, 6, 8, 10, 12, 14)])
me_cylinder_008.materials.append(mat_material_006)
me_cylinder_008.use_remesh_preserve_volume = False
me_cylinder_008.use_remesh_preserve_attributes = False
me_cylinder_008.use_mirror_vertex_groups = False
me_cylinder_008.update()
me_cube_007 = bpy.data.meshes.new('Cube.007')
me_cube_007.from_pydata([(-0.5035, 0.6324, -0.3089), (-0.3951, 0.6661, 0.2332), (-0.4825, 1.786, -0.3449), (-0.3981, 1.577, 0.1589), (1.464, 0.6324, -0.3089), (1.349, 0.6661, 0.2332), (1.433, 1.786, -0.3449), (1.349, 1.577, 0.1589), (-0.5095, 1.1, -0.3293), (-0.3963, 1.152, 0.2282), (1.464, 1.1, -0.3293), (1.349, 1.152, 0.2282)], [], [(8, 9, 3, 2), (2, 3, 7, 6), (10, 11, 5, 4), (4, 5, 1, 0), (8, 10, 4, 0), (11, 9, 1, 5), (7, 3, 9, 11), (2, 6, 10, 8), (6, 7, 11, 10), (0, 1, 9, 8)])
me_cube_007.materials.append(mat_material_044)
me_cube_007.use_remesh_preserve_volume = False
me_cube_007.use_remesh_preserve_attributes = False
me_cube_007.use_mirror_vertex_groups = False
me_cube_007.update()
me_cube_008 = bpy.data.meshes.new('Cube.008')
me_cube_008.from_pydata([(-0.3791, 0.6058, -0.3449), (-0.2702, 1.083, 0.1359), (-0.3725, 1.693, -0.3518), (-0.2702, 1.739, 0.09112), (1.296, 0.6058, -0.3449), (1.18, 1.083, 0.1359), (1.287, 1.693, -0.3518), (1.18, 1.739, 0.09112), (-0.3725, 1.208, -0.3523), (-0.2702, 1.378, 0.1171), (1.287, 1.208, -0.3523), (1.18, 1.378, 0.1171)], [], [(8, 9, 3, 2), (2, 3, 7, 6), (10, 11, 5, 4), (4, 5, 1, 0), (8, 10, 4, 0), (11, 9, 1, 5), (7, 3, 9, 11), (2, 6, 10, 8), (6, 7, 11, 10), (0, 1, 9, 8)])
me_cube_008.materials.append(mat_material_038)
me_cube_008.use_remesh_preserve_volume = False
me_cube_008.use_remesh_preserve_attributes = False
me_cube_008.use_mirror_vertex_groups = False
me_cube_008.update()
me_cube_010 = bpy.data.meshes.new('Cube.010')
me_cube_010.from_pydata([(-2.429, -0.177, 0.3198), (-2.429, -0.177, 1.241), (-2.429, 1.642, 0.3198), (-2.429, 1.642, 1.241), (-0.4289, -0.177, 0.3198), (-0.4289, -0.177, 1.241), (-0.4289, 1.642, 0.3198), (-0.4289, 1.642, 1.241)], [], [(0, 1, 3, 2), (2, 3, 7, 6), (6, 7, 5, 4), (4, 5, 1, 0), (2, 6, 4, 0), (7, 3, 1, 5)])
me_cube_010.materials.append(mat_material_028)
me_cube_010.use_remesh_preserve_volume = False
me_cube_010.use_remesh_preserve_attributes = False
me_cube_010.use_mirror_vertex_groups = False
me_cube_010.update()
me_cube_011 = bpy.data.meshes.new('Cube.011')
me_cube_011.from_pydata([(-10.8, -0.177, 0.3198), (-10.8, -0.177, 1.241), (-10.8, 1.642, 0.3198), (-10.8, 1.642, 1.241), (1.616, -0.177, 0.3198), (1.616, -0.177, 1.241), (1.616, 1.642, 0.3198), (1.616, 1.642, 1.241)], [], [(0, 1, 3, 2), (2, 3, 7, 6), (6, 7, 5, 4), (4, 5, 1, 0), (2, 6, 4, 0), (7, 3, 1, 5)])
me_cube_011.materials.append(mat_material_003)
me_cube_011.use_remesh_preserve_volume = False
me_cube_011.use_remesh_preserve_attributes = False
me_cube_011.use_mirror_vertex_groups = False
me_cube_011.update()
me_cube_012 = bpy.data.meshes.new('Cube.012')
me_cube_012.from_pydata([(-10.8, -0.5709, 0.1081), (-10.8, -0.5709, 1.387), (-10.8, 1.642, 0.1081), (-10.8, 1.642, 1.387), (1.616, -0.5709, 0.1081), (1.616, -0.5709, 1.387), (1.616, 1.642, 0.1081), (1.616, 1.642, 1.387)], [], [(0, 1, 3, 2), (2, 3, 7, 6), (6, 7, 5, 4), (4, 5, 1, 0), (2, 6, 4, 0), (7, 3, 1, 5)])
me_cube_012.materials.append(mat_material_043)
me_cube_012.use_remesh_preserve_volume = False
me_cube_012.use_remesh_preserve_attributes = False
me_cube_012.use_mirror_vertex_groups = False
me_cube_012.update()
me_cube_013 = bpy.data.meshes.new('Cube.013')
me_cube_013.from_pydata([(-2.429, -0.177, 0.3198), (-2.429, -0.177, 1.241), (-2.429, 1.642, 0.3198), (-2.429, 1.642, 1.241), (0.5699, -0.177, 0.3198), (0.5699, -0.177, 1.241), (0.5699, 1.642, 0.3198), (0.5699, 1.642, 1.241)], [], [(0, 1, 3, 2), (2, 3, 7, 6), (6, 7, 5, 4), (4, 5, 1, 0), (2, 6, 4, 0), (7, 3, 1, 5)])
me_cube_013.materials.append(mat_material_012)
me_cube_013.use_remesh_preserve_volume = False
me_cube_013.use_remesh_preserve_attributes = False
me_cube_013.use_mirror_vertex_groups = False
me_cube_013.update()
me_cube_014 = bpy.data.meshes.new('Cube.014')
me_cube_014.from_pydata([(-2.429, -0.177, 0.3198), (-2.429, -0.177, 1.241), (-2.429, 1.642, 0.3198), (-2.429, 1.642, 1.241), (0.5699, -0.177, 0.3198), (0.5699, -0.177, 1.241), (0.5699, 1.642, 0.3198), (0.5699, 1.642, 1.241)], [], [(0, 1, 3, 2), (2, 3, 7, 6), (6, 7, 5, 4), (4, 5, 1, 0), (2, 6, 4, 0), (7, 3, 1, 5)])
me_cube_014.materials.append(mat_material_011)
me_cube_014.use_remesh_preserve_volume = False
me_cube_014.use_remesh_preserve_attributes = False
me_cube_014.use_mirror_vertex_groups = False
me_cube_014.update()
me_cube_015 = bpy.data.meshes.new('Cube.015')
me_cube_015.from_pydata([(-2.429, -0.177, 0.3198), (-2.429, -0.177, 0.6419), (-2.429, 1.642, 0.3198), (-2.429, 1.642, 0.6419), (0.5699, -0.177, 0.3198), (0.5699, -0.177, 0.6419), (0.5699, 1.642, 0.3198), (0.5699, 1.642, 0.6419)], [], [(0, 1, 3, 2), (2, 3, 7, 6), (6, 7, 5, 4), (4, 5, 1, 0), (2, 6, 4, 0), (7, 3, 1, 5)])
me_cube_015.materials.append(mat_material_015)
me_cube_015.use_remesh_preserve_volume = False
me_cube_015.use_remesh_preserve_attributes = False
me_cube_015.use_mirror_vertex_groups = False
me_cube_015.update()
me_cube_017 = bpy.data.meshes.new('Cube.017')
me_cube_017.from_pydata([(-1.0, -2.293, -0.6139), (-1.0, -2.03, 0.7148), (-1.0, 1.329, -0.4683), (-1.0, 1.526, 0.9883), (1.0, -2.293, -0.6139), (1.0, -2.03, 0.7148), (1.0, 1.329, -0.4683), (1.0, 1.526, 0.9883), (-0.9896, -2.262, 0.3371), (-1.0, 1.464, 0.5295), (1.0, 1.464, 0.5295), (1.01, -2.262, 0.3371)], [], [(8, 1, 3, 9), (9, 3, 7, 10), (10, 7, 5, 11), (11, 5, 1, 8), (2, 6, 4, 0), (7, 3, 1, 5), (4, 11, 8, 0), (6, 10, 11, 4), (2, 9, 10, 6), (0, 8, 9, 2)])
me_cube_017.materials.append(mat_material_004)
me_cube_017.use_remesh_preserve_volume = False
me_cube_017.use_remesh_preserve_attributes = False
me_cube_017.use_mirror_vertex_groups = False
me_cube_017.update()
me_cube_018 = bpy.data.meshes.new('Cube.018')
me_cube_018.from_pydata([(-1.0, 0.6509, -3.791), (-1.0, 0.6509, 2.374), (-1.0, 1.0, -3.791), (-1.0, 1.0, 2.374), (1.0, 0.6509, -3.791), (1.0, 0.6509, 2.374), (1.0, 1.0, -3.791), (1.0, 1.0, 2.374)], [], [(0, 1, 3, 2), (2, 3, 7, 6), (6, 7, 5, 4), (4, 5, 1, 0), (2, 6, 4, 0), (7, 3, 1, 5)])
me_cube_018.materials.append(mat_material_019)
me_cube_018.use_remesh_preserve_volume = False
me_cube_018.use_remesh_preserve_attributes = False
me_cube_018.use_mirror_vertex_groups = False
me_cube_018.update()
me_cube_019 = bpy.data.meshes.new('Cube.019')
me_cube_019.from_pydata([(0.1353, 0.6789, -3.876), (-1.145, 0.7332, 1.109), (0.1353, 1.028, -3.876), (-1.145, 1.082, 1.109), (1.044, 0.6579, -3.883), (-0.2929, 0.7111, 1.102), (1.044, 1.007, -3.883), (-0.2929, 1.06, 1.102)], [], [(0, 1, 3, 2), (2, 3, 7, 6), (6, 7, 5, 4), (4, 5, 1, 0), (2, 6, 4, 0), (7, 3, 1, 5)])
me_cube_019.materials.append(mat_material_018)
me_cube_019.use_remesh_preserve_volume = False
me_cube_019.use_remesh_preserve_attributes = False
me_cube_019.use_mirror_vertex_groups = False
me_cube_019.update()
me_cube_021 = bpy.data.meshes.new('Cube.021')
me_cube_021.from_pydata([(-1.0, 0.6509, -3.791), (-1.0, 0.6509, 2.374), (-1.0, 1.0, -3.791), (-1.0, 1.0, 2.374), (1.0, 0.6509, -3.791), (1.0, 0.6509, 2.374), (1.0, 1.0, -3.791), (1.0, 1.0, 2.374)], [], [(0, 1, 3, 2), (2, 3, 7, 6), (6, 7, 5, 4), (4, 5, 1, 0), (2, 6, 4, 0), (7, 3, 1, 5)])
me_cube_021.materials.append(mat_material_025)
me_cube_021.use_remesh_preserve_volume = False
me_cube_021.use_remesh_preserve_attributes = False
me_cube_021.use_mirror_vertex_groups = False
me_cube_021.update()
me_cube_020 = bpy.data.meshes.new('Cube.020')
me_cube_020.from_pydata([(0.9223, 0.1827, -3.931), (0.243, 0.7904, 1.141), (0.9223, 0.5318, -3.931), (0.243, 1.14, 1.141), (1.686, 0.1284, -3.962), (1.006, 0.7361, 1.11), (1.686, 0.4776, -3.962), (1.006, 1.085, 1.11)], [], [(0, 1, 3, 2), (2, 3, 7, 6), (6, 7, 5, 4), (4, 5, 1, 0), (2, 6, 4, 0), (7, 3, 1, 5)])
me_cube_020.materials.append(mat_material_026)
me_cube_020.use_remesh_preserve_volume = False
me_cube_020.use_remesh_preserve_attributes = False
me_cube_020.use_mirror_vertex_groups = False
me_cube_020.update()
me_cube_022 = bpy.data.meshes.new('Cube.022')
me_cube_022.from_pydata([(-1.0, 0.6509, -3.791), (-1.0, 0.6509, -2.228), (-1.0, 0.804, -3.791), (-1.0, 0.804, -2.228), (1.0, 0.6509, -3.791), (1.0, 0.6509, -2.228), (1.0, 0.804, -3.791), (1.0, 0.804, -2.228)], [], [(0, 1, 3, 2), (2, 3, 7, 6), (6, 7, 5, 4), (4, 5, 1, 0), (2, 6, 4, 0), (7, 3, 1, 5)])
me_cube_022.materials.append(mat_black)
me_cube_022.use_remesh_preserve_volume = False
me_cube_022.use_remesh_preserve_attributes = False
me_cube_022.use_mirror_vertex_groups = False
me_cube_022.update()
me_cube_023 = bpy.data.meshes.new('Cube.023')
me_cube_023.from_pydata([(-1.0, 0.6509, -3.791), (-1.0, 0.6509, -2.228), (-1.0, 1.0, -3.791), (-1.0, 1.0, -2.228), (1.0, 0.6509, -3.791), (1.0, 0.6509, -2.228), (1.0, 1.0, -3.791), (1.0, 1.0, -2.228)], [], [(0, 1, 3, 2), (2, 3, 7, 6), (6, 7, 5, 4), (4, 5, 1, 0), (2, 6, 4, 0), (7, 3, 1, 5)])
me_cube_023.materials.append(mat_material_022)
me_cube_023.use_remesh_preserve_volume = False
me_cube_023.use_remesh_preserve_attributes = False
me_cube_023.use_mirror_vertex_groups = False
me_cube_023.update()
me_cube_024 = bpy.data.meshes.new('Cube.024')
me_cube_024.from_pydata([(-1.0, 0.6509, -3.791), (-1.0, 0.6509, -2.228), (-1.0, 1.0, -3.791), (-1.0, 1.0, -2.228), (1.0, 0.6509, -3.791), (1.0, 0.6509, -2.228), (1.0, 1.0, -3.791), (1.0, 1.0, -2.228)], [], [(0, 1, 3, 2), (2, 3, 7, 6), (6, 7, 5, 4), (4, 5, 1, 0), (2, 6, 4, 0), (7, 3, 1, 5)])
me_cube_024.materials.append(mat_material_023)
me_cube_024.use_remesh_preserve_volume = False
me_cube_024.use_remesh_preserve_attributes = False
me_cube_024.use_mirror_vertex_groups = False
me_cube_024.update()
me_cube_025 = bpy.data.meshes.new('Cube.025')
me_cube_025.from_pydata([(-1.0, 0.8418, -3.791), (-1.0, 0.8418, -2.228), (-1.0, 1.0, -3.791), (-1.0, 1.0, -2.228), (1.0, 0.8418, -3.791), (1.0, 0.8418, -2.228), (1.0, 1.0, -3.791), (1.0, 1.0, -2.228)], [], [(0, 1, 3, 2), (2, 3, 7, 6), (6, 7, 5, 4), (4, 5, 1, 0), (2, 6, 4, 0), (7, 3, 1, 5)])
me_cube_025.materials.append(mat_material_024)
me_cube_025.use_remesh_preserve_volume = False
me_cube_025.use_remesh_preserve_attributes = False
me_cube_025.use_mirror_vertex_groups = False
me_cube_025.update()
me_cube_029 = bpy.data.meshes.new('Cube.029')
me_cube_029.from_pydata([(-1.0, 0.6509, -3.791), (-1.0, 0.6509, -2.228), (-1.0, 0.7899, -3.791), (-1.0, 0.7899, -2.228), (1.0, 0.6509, -3.791), (1.0, 0.6509, -2.228), (1.0, 0.7899, -3.791), (1.0, 0.7899, -2.228)], [], [(0, 1, 3, 2), (2, 3, 7, 6), (6, 7, 5, 4), (4, 5, 1, 0), (2, 6, 4, 0), (7, 3, 1, 5)])
me_cube_029.materials.append(mat_material_020)
me_cube_029.use_remesh_preserve_volume = False
me_cube_029.use_remesh_preserve_attributes = False
me_cube_029.use_mirror_vertex_groups = False
me_cube_029.update()
me_cube_028 = bpy.data.meshes.new('Cube.028')
me_cube_028.from_pydata([(-1.0, 0.6509, -3.791), (-1.0, 0.6509, -2.228), (-1.0, 1.0, -3.791), (-1.0, 1.0, -2.228), (1.0, 0.6509, -3.791), (1.0, 0.6509, -2.228), (1.0, 1.0, -3.791), (1.0, 1.0, -2.228)], [], [(0, 1, 3, 2), (2, 3, 7, 6), (6, 7, 5, 4), (4, 5, 1, 0), (2, 6, 4, 0), (7, 3, 1, 5)])
me_cube_028.materials.append(mat_material_017)
me_cube_028.use_remesh_preserve_volume = False
me_cube_028.use_remesh_preserve_attributes = False
me_cube_028.use_mirror_vertex_groups = False
me_cube_028.update()
me_cube_027 = bpy.data.meshes.new('Cube.027')
me_cube_027.from_pydata([(-1.0, 0.6509, -3.791), (-1.0, 0.6509, -2.228), (-1.0, 1.0, -3.791), (-1.0, 1.0, -2.228), (1.0, 0.6509, -3.791), (1.0, 0.6509, -2.228), (1.0, 1.0, -3.791), (1.0, 1.0, -2.228)], [], [(0, 1, 3, 2), (2, 3, 7, 6), (6, 7, 5, 4), (4, 5, 1, 0), (2, 6, 4, 0), (7, 3, 1, 5)])
me_cube_027.materials.append(mat_material_016)
me_cube_027.use_remesh_preserve_volume = False
me_cube_027.use_remesh_preserve_attributes = False
me_cube_027.use_mirror_vertex_groups = False
me_cube_027.update()
me_cube_026 = bpy.data.meshes.new('Cube.026')
me_cube_026.from_pydata([(-1.0, 0.7872, -3.791), (-1.0, 0.7872, -2.228), (-1.0, 1.0, -3.791), (-1.0, 1.0, -2.228), (1.0, 0.7872, -3.791), (1.0, 0.7872, -2.228), (1.0, 1.0, -3.791), (1.0, 1.0, -2.228)], [], [(0, 1, 3, 2), (2, 3, 7, 6), (6, 7, 5, 4), (4, 5, 1, 0), (2, 6, 4, 0), (7, 3, 1, 5)])
me_cube_026.materials.append(mat_material_021)
me_cube_026.use_remesh_preserve_volume = False
me_cube_026.use_remesh_preserve_attributes = False
me_cube_026.use_mirror_vertex_groups = False
me_cube_026.update()
me_cube_032 = bpy.data.meshes.new('Cube.032')
me_cube_032.from_pydata([(-1.0, -1.0, -1.0), (-1.0, -1.0, 1.0), (-1.0, 2.856, -1.0), (-1.0, 2.856, 1.0), (1.0, -1.0, -1.0), (1.0, -1.0, 1.0), (1.0, 2.856, -1.0), (1.0, 2.856, 1.0)], [], [(0, 1, 3, 2), (2, 3, 7, 6), (6, 7, 5, 4), (4, 5, 1, 0), (2, 6, 4, 0), (7, 3, 1, 5)])
me_cube_032.materials.append(mat_material_013)
me_cube_032.use_remesh_preserve_volume = False
me_cube_032.use_remesh_preserve_attributes = False
me_cube_032.use_mirror_vertex_groups = False
me_cube_032.update()
me_cube_034 = bpy.data.meshes.new('Cube.034')
me_cube_034.from_pydata([(-1.0, -1.0, -1.0), (-1.0, -1.0, 1.0), (-1.0, 2.856, -1.0), (-1.0, 2.856, 1.0), (1.0, -1.0, -1.0), (1.0, -1.0, 1.0), (1.0, 2.856, -1.0), (1.0, 2.856, 1.0)], [], [(0, 1, 3, 2), (2, 3, 7, 6), (6, 7, 5, 4), (4, 5, 1, 0), (2, 6, 4, 0), (7, 3, 1, 5)])
me_cube_034.materials.append(mat_material_010)
me_cube_034.use_remesh_preserve_volume = False
me_cube_034.use_remesh_preserve_attributes = False
me_cube_034.use_mirror_vertex_groups = False
me_cube_034.update()
me_cube_033 = bpy.data.meshes.new('Cube.033')
me_cube_033.from_pydata([(-2.035, -1.0, -1.0), (-2.035, -1.0, 1.0), (-2.035, 2.856, -1.0), (-2.035, 2.856, 1.0), (1.0, -1.0, -1.0), (1.0, -1.0, 1.0), (1.0, 2.856, -1.0), (1.0, 2.856, 1.0)], [], [(0, 1, 3, 2), (2, 3, 7, 6), (6, 7, 5, 4), (4, 5, 1, 0), (2, 6, 4, 0), (7, 3, 1, 5)])
me_cube_033.materials.append(mat_material_009)
me_cube_033.use_remesh_preserve_volume = False
me_cube_033.use_remesh_preserve_attributes = False
me_cube_033.use_mirror_vertex_groups = False
me_cube_033.update()
me_cube_036 = bpy.data.meshes.new('Cube.036')
me_cube_036.from_pydata([(-1.0, 0.6275, -0.4603), (-1.0, 0.6275, 0.4628), (-1.0, 1.389, -0.4603), (-1.0, 1.389, 0.4628), (0.674, 0.4304, -0.4603), (0.674, 0.4304, 0.4628), (0.674, 1.192, -0.4603), (0.674, 1.192, 0.4628)], [], [(0, 1, 3, 2), (2, 3, 7, 6), (6, 7, 5, 4), (4, 5, 1, 0), (2, 6, 4, 0), (7, 3, 1, 5)])
me_cube_036.materials.append(mat_material_030)
me_cube_036.use_remesh_preserve_volume = False
me_cube_036.use_remesh_preserve_attributes = False
me_cube_036.use_mirror_vertex_groups = False
me_cube_036.update()
me_cube_040 = bpy.data.meshes.new('Cube.040')
me_cube_040.from_pydata([(0.3888, 0.8855, 0.04267), (0.3888, 0.8855, 0.821), (0.3888, 1.0, 0.04267), (0.3888, 1.0, 0.821), (1.0, 0.8855, 0.04267), (1.0, 0.8855, 0.821), (1.0, 1.0, 0.04267), (1.0, 1.0, 0.821)], [], [(0, 1, 3, 2), (2, 3, 7, 6), (6, 7, 5, 4), (4, 5, 1, 0), (2, 6, 4, 0), (7, 3, 1, 5)])
me_cube_040.materials.append(mat_material_033)
me_cube_040.use_remesh_preserve_volume = False
me_cube_040.use_remesh_preserve_attributes = False
me_cube_040.use_mirror_vertex_groups = False
me_cube_040.update()
me_cube_041 = bpy.data.meshes.new('Cube.041')
me_cube_041.from_pydata([(-0.5135, 0.8855, 0.05556), (-0.5135, 0.8855, 0.821), (-0.5135, 1.0, 0.05556), (-0.5135, 1.0, 0.821), (1.0, 0.8855, 0.05556), (1.0, 0.8855, 0.821), (1.0, 1.0, 0.05556), (1.0, 1.0, 0.821)], [], [(0, 1, 3, 2), (2, 3, 7, 6), (6, 7, 5, 4), (4, 5, 1, 0), (2, 6, 4, 0), (7, 3, 1, 5)])
me_cube_041.materials.append(mat_material_034)
me_cube_041.use_remesh_preserve_volume = False
me_cube_041.use_remesh_preserve_attributes = False
me_cube_041.use_mirror_vertex_groups = False
me_cube_041.update()
me_plane_001 = bpy.data.meshes.new('Plane.001')
me_plane_001.from_pydata([(-0.7388, 0.5036, 0.09489), (1.901, 0.5036, 0.073), (-0.2041, 1.133, -0.0617), (1.686, 1.031, -0.04549), (0.5858, 0.5036, 0.1115), (0.7446, 1.082, -0.03149)], [], [(4, 1, 3, 5), (0, 4, 5, 2)])
me_plane_001.materials.append(mat_material_039)
me_plane_001.use_remesh_preserve_volume = False
me_plane_001.use_remesh_preserve_attributes = False
me_plane_001.use_mirror_vertex_groups = False
me_plane_001.update()
me_plane_002 = bpy.data.meshes.new('Plane.002')
me_plane_002.from_pydata([(-0.7388, 0.5036, 0.01767), (1.901, 0.5036, 0.01767), (-0.2041, 1.133, 0.1624), (1.686, 1.031, 0.1624), (0.5858, 0.5036, 0.01767), (0.7446, 1.082, 0.1624)], [], [(4, 1, 3, 5), (0, 4, 5, 2)])
me_plane_002.materials.append(mat_material_037)
me_plane_002.use_remesh_preserve_volume = False
me_plane_002.use_remesh_preserve_attributes = False
me_plane_002.use_mirror_vertex_groups = False
me_plane_002.update()

# ---- objects
ob_cube = bpy.data.objects.new('Cube', me_cube_003)
ob_cube_001 = bpy.data.objects.new('Cube.001', me_cube_005)
ob_cube_035 = bpy.data.objects.new('Cube.035', me_cube_042)
ob_cylinder_008 = bpy.data.objects.new('Cylinder.008', me_cylinder_009)
ob_plane_002 = bpy.data.objects.new('Plane.002', me_plane_004)
ob_plane = bpy.data.objects.new('Plane', me_plane_003)
ob_torus = bpy.data.objects.new('Torus', me_torus)
ob_cube_032 = bpy.data.objects.new('Cube.032', me_cube_039)
ob_cube_031 = bpy.data.objects.new('Cube.031', me_cube_038)
ob_cube_029 = bpy.data.objects.new('Cube.029', me_cube_035)
ob_cube_025 = bpy.data.objects.new('Cube.025', me_cube_031)
ob_cube_005 = bpy.data.objects.new('Cube.005', me_cube_009)
ob_cylinder_004 = bpy.data.objects.new('Cylinder.004', me_cylinder_004)
ob_cylinder = bpy.data.objects.new('Cylinder', me_cylinder)
ob_cylinder_001 = bpy.data.objects.new('Cylinder.001', me_cylinder_001)
ob_cylinder_002 = bpy.data.objects.new('Cylinder.002', me_cylinder_002)
ob_cylinder_003 = bpy.data.objects.new('Cylinder.003', me_cylinder_003)
ob_cube_002 = bpy.data.objects.new('Cube.002', me_cube_006)
ob_cylinder_006 = bpy.data.objects.new('Cylinder.006', me_cylinder_006)
ob_cylinder_007 = bpy.data.objects.new('Cylinder.007', me_cylinder_007)
ob_cylinder_005 = bpy.data.objects.new('Cylinder.005', me_cylinder_008)
ob_cube_003 = bpy.data.objects.new('Cube.003', me_cube_007)
ob_cube_004 = bpy.data.objects.new('Cube.004', me_cube_008)
ob_cube_006 = bpy.data.objects.new('Cube.006', me_cube_010)
ob_cube_007 = bpy.data.objects.new('Cube.007', me_cube_011)
ob_cube_008 = bpy.data.objects.new('Cube.008', me_cube_012)
ob_cube_009 = bpy.data.objects.new('Cube.009', me_cube_013)
ob_cube_010 = bpy.data.objects.new('Cube.010', me_cube_014)
ob_cube_011 = bpy.data.objects.new('Cube.011', me_cube_015)
ob_cube_013 = bpy.data.objects.new('Cube.013', me_cube_017)
ob_cube_014 = bpy.data.objects.new('Cube.014', me_cube_018)
ob_cube_015 = bpy.data.objects.new('Cube.015', me_cube_019)
ob_cube_017 = bpy.data.objects.new('Cube.017', me_cube_021)
ob_cube_016 = bpy.data.objects.new('Cube.016', me_cube_020)
ob_cube_018 = bpy.data.objects.new('Cube.018', me_cube_022)
ob_cube_019 = bpy.data.objects.new('Cube.019', me_cube_023)
ob_cube_020 = bpy.data.objects.new('Cube.020', me_cube_024)
ob_cube_021 = bpy.data.objects.new('Cube.021', me_cube_025)
ob_cube_024 = bpy.data.objects.new('Cube.024', me_cube_029)
ob_cube_023 = bpy.data.objects.new('Cube.023', me_cube_028)
ob_cube_022 = bpy.data.objects.new('Cube.022', me_cube_027)
ob_cube_012 = bpy.data.objects.new('Cube.012', me_cube_026)
ob_cube_026 = bpy.data.objects.new('Cube.026', me_cube_032)
ob_cube_028 = bpy.data.objects.new('Cube.028', me_cube_034)
ob_cube_027 = bpy.data.objects.new('Cube.027', me_cube_033)
ob_cube_030 = bpy.data.objects.new('Cube.030', me_cube_036)
ob_cube_033 = bpy.data.objects.new('Cube.033', me_cube_040)
ob_cube_034 = bpy.data.objects.new('Cube.034', me_cube_041)
ob_plane_001 = bpy.data.objects.new('Plane.001', me_plane_001)
ob_plane_000 = bpy.data.objects.new('Plane.000', me_plane_002)

# ---- transforms, parenting, visibility, modifiers, constraints
ob_cube.location = (-0.2548, -2.636, 0.9457)
ob_cube.lineart.crease_threshold = 0.0
_m = ob_cube.modifiers.new('Boolean', 'BOOLEAN')
_m.object = ob_cylinder
_m.solver = 'FAST'
_m = ob_cube.modifiers.new('Boolean.001', 'BOOLEAN')
_m.object = ob_cylinder_001
_m.solver = 'FAST'
_m = ob_cube.modifiers.new('Boolean.002', 'BOOLEAN')
_m.object = ob_cylinder_002
_m.solver = 'FAST'
_m = ob_cube.modifiers.new('Boolean.003', 'BOOLEAN')
_m.object = ob_cylinder_003
_m.solver = 'FAST'
ob_cube_001.location = (-0.2548, -2.555, 1.316)
ob_cube_001.lineart.crease_threshold = 0.0
_m = ob_cube_001.modifiers.new('Boolean', 'BOOLEAN')
_m.object = ob_cube_002
_m.solver = 'FAST'
_m = ob_cube_001.modifiers.new('Boolean.001', 'BOOLEAN')
_m.object = ob_cube_003
_m.solver = 'FAST'
_m = ob_cube_001.modifiers.new('Boolean.002', 'BOOLEAN')
_m.object = ob_cube_004
_m.solver = 'FAST'
ob_cube_035.location = (-0.1634, 0.7702, 1.549)
ob_cube_035.scale = (0.05746, 0.05746, 0.05746)
ob_cube_035.lineart.crease_threshold = 0.0
ob_cylinder_008.location = (-0.1593, 0.7881, 1.519)
ob_cylinder_008.scale = (0.009279, 0.009279, 0.009279)
ob_cylinder_008.lineart.crease_threshold = 0.0
ob_plane_002.location = (-0.3003, 0.3197, 1.672)
ob_plane_002.rotation_euler = (0.0, 0.7854, 1.571)
ob_plane_002.lineart.crease_threshold = 0.0
ob_plane.location = (-0.09469, -1.368, 1.454)
ob_plane.rotation_euler = (0.0, 1.047, 4.712)
ob_plane.lineart.crease_threshold = 0.0
ob_torus.location = (0.2151, -0.9314, 0.9458)
ob_torus.rotation_euler = (2.269, 0.0, 0.0)
ob_torus.scale = (0.232, 0.232, 0.232)
ob_torus.lineart.crease_threshold = 0.0
ob_cube_032.location = (-0.4113, -1.154, 0.2573)
ob_cube_032.lineart.crease_threshold = 0.0
ob_cube_031.location = (-0.2405, -0.4463, 1.278)
ob_cube_031.lineart.crease_threshold = 0.0
ob_cube_029.location = (0.9648, -1.696, 1.033)
ob_cube_029.scale = (0.1295, 0.1295, 0.1295)
ob_cube_029.lineart.crease_threshold = 0.0
ob_cube_025.location = (0.7071, 1.587, 0.7735)
ob_cube_025.scale = (0.05609, 0.05609, 0.05609)
ob_cube_025.lineart.crease_threshold = 0.0
ob_cube_005.location = (-0.6892, -2.647, 0.5865)
ob_cube_005.scale = (0.159, 0.159, 0.159)
ob_cube_005.lineart.crease_threshold = 0.0
ob_cylinder_004.location = (-1.455, -1.634, 0.2251)
ob_cylinder_004.rotation_euler = (0.0, 1.571, 0.0)
ob_cylinder_004.scale = (-0.4383, -0.4383, -0.4383)
ob_cylinder_004.lineart.crease_threshold = 0.0
ob_cylinder.location = (-1.036, 0.9317, 0.2465)
ob_cylinder.rotation_euler = (0.0, 1.571, 0.0)
ob_cylinder.scale = (0.4583, 0.4583, 0.4583)
ob_cylinder.display_type = 'WIRE'
ob_cylinder.lineart.crease_threshold = 0.0
ob_cylinder_001.location = (-1.359, -1.64, 0.2465)
ob_cylinder_001.rotation_euler = (0.0, 1.571, 0.0)
ob_cylinder_001.scale = (0.4583, 0.4583, 0.4583)
ob_cylinder_001.display_type = 'WIRE'
ob_cylinder_001.lineart.crease_threshold = 0.0
ob_cylinder_002.location = (0.6735, 0.9317, 0.2465)
ob_cylinder_002.rotation_euler = (0.0, 1.571, 0.0)
ob_cylinder_002.scale = (0.4583, 0.4583, 0.4583)
ob_cylinder_002.display_type = 'WIRE'
ob_cylinder_002.lineart.crease_threshold = 0.0
ob_cylinder_003.location = (0.692, -1.64, 0.2465)
ob_cylinder_003.rotation_euler = (0.0, 1.571, 0.0)
ob_cylinder_003.scale = (0.4583, 0.4583, 0.4583)
ob_cylinder_003.display_type = 'WIRE'
ob_cylinder_003.lineart.crease_threshold = 0.0
ob_cube_002.location = (-0.6284, -0.7347, 1.316)
ob_cube_002.display_type = 'WIRE'
ob_cube_002.lineart.crease_threshold = 0.0
_vg = ob_cube_002.vertex_groups.new(name='Group')
ob_cylinder_006.location = (0.1407, -1.634, 0.2251)
ob_cylinder_006.rotation_euler = (0.0, 1.571, 0.0)
ob_cylinder_006.scale = (-0.4383, -0.4383, -0.4383)
ob_cylinder_006.lineart.crease_threshold = 0.0
ob_cylinder_007.location = (0.1307, 0.9304, 0.2251)
ob_cylinder_007.rotation_euler = (0.0, 1.571, 0.0)
ob_cylinder_007.scale = (-0.4383, -0.4383, -0.4383)
ob_cylinder_007.lineart.crease_threshold = 0.0
ob_cylinder_005.location = (-1.443, 0.9304, 0.2251)
ob_cylinder_005.rotation_euler = (0.0, 1.571, 0.0)
ob_cylinder_005.scale = (-0.4383, -0.4383, -0.4383)
ob_cylinder_005.lineart.crease_threshold = 0.0
ob_cube_003.location = (-0.6284, -0.7347, 1.316)
ob_cube_003.display_type = 'WIRE'
ob_cube_003.lineart.crease_threshold = 0.0
ob_cube_004.location = (-0.6947, -2.314, 1.443)
ob_cube_004.scale = (1.2, 1.2, 1.2)
ob_cube_004.display_type = 'WIRE'
ob_cube_004.lineart.crease_threshold = 0.0
ob_cube_006.location = (0.8262, -2.647, 0.5865)
ob_cube_006.scale = (0.159, 0.159, 0.159)
ob_cube_006.lineart.crease_threshold = 0.0
ob_cube_007.location = (0.5739, -2.647, 0.2468)
ob_cube_007.scale = (0.159, 0.159, 0.159)
ob_cube_007.lineart.crease_threshold = 0.0
ob_cube_008.location = (0.5739, 1.486, 0.2538)
ob_cube_008.scale = (0.159, 0.159, 0.159)
ob_cube_008.lineart.crease_threshold = 0.0
ob_cube_009.location = (-0.6857, 1.476, 0.6469)
ob_cube_009.scale = (0.159, 0.159, 0.159)
ob_cube_009.lineart.crease_threshold = 0.0
ob_cube_010.location = (0.659, 1.476, 0.6469)
ob_cube_010.scale = (0.159, 0.159, 0.159)
ob_cube_010.lineart.crease_threshold = 0.0
ob_cube_011.location = (-0.052, 1.085, 0.8755)
ob_cube_011.scale = (0.159, 0.159, 0.159)
ob_cube_011.lineart.crease_threshold = 0.0
ob_cube_013.location = (-0.1295, -2.041, 0.7217)
ob_cube_013.scale = (0.2899, 0.2899, 0.2899)
ob_cube_013.lineart.crease_threshold = 0.0
ob_cube_014.location = (0.7484, -0.2812, 0.7217)
ob_cube_014.scale = (0.1222, 0.1222, 0.1222)
ob_cube_014.lineart.crease_threshold = 0.0
ob_cube_015.location = (0.7461, -0.2505, 1.487)
ob_cube_015.rotation_euler = (-0.06735, 0.005008, -0.01959)
ob_cube_015.scale = (0.1222, 0.1222, 0.1222)
ob_cube_015.lineart.crease_threshold = 0.0
ob_cube_017.location = (-1.064, -0.2812, 0.7217)
ob_cube_017.scale = (0.1222, 0.1222, 0.1222)
ob_cube_017.lineart.crease_threshold = 0.0
ob_cube_016.location = (-1.101, -0.2505, 1.487)
ob_cube_016.rotation_euler = (0.04636, 0.4115, -0.04597)
ob_cube_016.scale = (0.1222, 0.1222, 0.1222)
ob_cube_016.lineart.crease_threshold = 0.0
ob_cube_018.location = (-1.061, 0.9124, 1.223)
ob_cube_018.scale = (0.1222, 0.1222, 0.1222)
ob_cube_018.lineart.crease_threshold = 0.0
ob_cube_019.location = (-1.057, 0.4435, 0.9872)
ob_cube_019.rotation_euler = (-1.61, -0.0, 0.0)
ob_cube_019.scale = (0.1222, 0.1222, 0.1222)
ob_cube_019.lineart.crease_threshold = 0.0
ob_cube_020.location = (-1.057, -0.0621, 0.9872)
ob_cube_020.rotation_euler = (-1.61, -0.0, 0.0)
ob_cube_020.scale = (0.1222, 0.1222, 0.1222)
ob_cube_020.lineart.crease_threshold = 0.0
ob_cube_021.location = (-1.057, -1.727, 1.223)
ob_cube_021.scale = (0.1222, 0.1222, 0.1222)
ob_cube_021.lineart.crease_threshold = 0.0
ob_cube_024.location = (0.7585, 0.9124, 1.223)
ob_cube_024.scale = (0.1222, 0.1222, 0.1222)
ob_cube_024.lineart.crease_threshold = 0.0
ob_cube_023.location = (0.7585, 0.4435, 0.9872)
ob_cube_023.rotation_euler = (-1.61, -0.0, 0.0)
ob_cube_023.scale = (0.1222, 0.1222, 0.1222)
ob_cube_023.lineart.crease_threshold = 0.0
ob_cube_022.location = (0.7585, -0.0621, 0.9872)
ob_cube_022.rotation_euler = (-1.61, -0.0, 0.0)
ob_cube_022.scale = (0.1222, 0.1222, 0.1222)
ob_cube_022.lineart.crease_threshold = 0.0
ob_cube_012.location = (0.7585, -1.727, 1.223)
ob_cube_012.scale = (0.1222, 0.1222, 0.1222)
ob_cube_012.lineart.crease_threshold = 0.0
ob_cube_026.location = (-1.036, 1.595, 0.7735)
ob_cube_026.scale = (0.05609, 0.05609, 0.05609)
ob_cube_026.lineart.crease_threshold = 0.0
ob_cube_028.location = (0.7146, -2.625, 0.7017)
ob_cube_028.scale = (0.05609, 0.05609, 0.05609)
ob_cube_028.lineart.crease_threshold = 0.0
ob_cube_027.location = (-0.9778, -2.639, 0.7129)
ob_cube_027.scale = (0.05609, 0.05609, 0.05609)
ob_cube_027.lineart.crease_threshold = 0.0
ob_cube_030.location = (-1.219, -1.748, 1.033)
ob_cube_030.scale = (0.1295, 0.1295, 0.1295)
ob_cube_030.lineart.crease_threshold = 0.0
ob_cube_033.location = (-1.32, -1.154, 0.2573)
ob_cube_033.lineart.crease_threshold = 0.0
ob_cube_034.location = (-0.4113, -0.126, 0.2573)
ob_cube_034.lineart.crease_threshold = 0.0
ob_plane_001.location = (0.712, -0.8377, 0.4911)
ob_plane_001.rotation_euler = (1.571, 0.0, 1.571)
ob_plane_001.lineart.crease_threshold = 0.0
ob_plane_000.location = (-1.125, -0.8377, 0.4911)
ob_plane_000.rotation_euler = (1.571, 0.0, 1.571)
ob_plane_000.lineart.crease_threshold = 0.0

# ---- collection membership
col_collection_1.objects.link(ob_cube)
col_collection_1.objects.link(ob_cube_001)
col_collection_2.objects.link(ob_cube_035)
col_collection_2.objects.link(ob_cylinder_008)
col_collection_2.objects.link(ob_plane_002)
col_collection_2.objects.link(ob_plane)
col_collection_2.objects.link(ob_torus)
col_collection_2.objects.link(ob_cube_032)
col_collection_2.objects.link(ob_cube_031)
col_collection_2.objects.link(ob_cube_029)
col_collection_2.objects.link(ob_cube_025)
col_collection_2.objects.link(ob_cube_005)
col_collection_2.objects.link(ob_cylinder_004)
col_collection_2.objects.link(ob_cylinder)
col_collection_2.objects.link(ob_cylinder_001)
col_collection_2.objects.link(ob_cylinder_002)
col_collection_2.objects.link(ob_cylinder_003)
col_collection_2.objects.link(ob_cube_002)
col_collection_2.objects.link(ob_cylinder_006)
col_collection_2.objects.link(ob_cylinder_007)
col_collection_2.objects.link(ob_cylinder_005)
col_collection_2.objects.link(ob_cube_003)
col_collection_2.objects.link(ob_cube_004)
col_collection_2.objects.link(ob_cube_006)
col_collection_2.objects.link(ob_cube_007)
col_collection_2.objects.link(ob_cube_008)
col_collection_2.objects.link(ob_cube_009)
col_collection_2.objects.link(ob_cube_010)
col_collection_2.objects.link(ob_cube_011)
col_collection_2.objects.link(ob_cube_013)
col_collection_2.objects.link(ob_cube_014)
col_collection_2.objects.link(ob_cube_015)
col_collection_2.objects.link(ob_cube_017)
col_collection_2.objects.link(ob_cube_016)
col_collection_2.objects.link(ob_cube_018)
col_collection_2.objects.link(ob_cube_019)
col_collection_2.objects.link(ob_cube_020)
col_collection_2.objects.link(ob_cube_021)
col_collection_2.objects.link(ob_cube_024)
col_collection_2.objects.link(ob_cube_023)
col_collection_2.objects.link(ob_cube_022)
col_collection_2.objects.link(ob_cube_012)
col_collection_2.objects.link(ob_cube_026)
col_collection_2.objects.link(ob_cube_028)
col_collection_2.objects.link(ob_cube_027)
col_collection_2.objects.link(ob_cube_030)
col_collection_2.objects.link(ob_cube_033)
col_collection_2.objects.link(ob_cube_034)
col_collection_2.objects.link(ob_plane_001)
col_collection_2.objects.link(ob_plane_000)

# ---- scene / render settings (as saved in the file)
scene.frame_start = 1; scene.frame_end = 50; scene.frame_set(1)
scene.render.engine = 'BLENDER_EEVEE_NEXT'
scene.render.resolution_percentage = 50
scene.render.dither_intensity = 0.0
scene.cycles.use_denoising = False
scene.cycles.samples = 128
scene.cycles.sampling_pattern = 'TABULATED_SOBOL'
scene.cycles.use_adaptive_sampling = False
scene.cycles.use_light_tree = False
scene.cycles.blur_glossy = 0.0
scene.cycles.sample_clamp_indirect = 0.0
scene.view_settings.view_transform = 'Standard'
bpy.context.view_layer.update()

# ---- added for rendering (the .blend has no active camera and no usable light): camera, sun
cam_auto = bpy.data.cameras.new('AutoCamera')
cam_auto.lens = 50.0
cam_auto.sensor_width = 36.0
cam_auto.clip_end = 1000.0
ob_auto_camera = bpy.data.objects.new('AutoCamera', cam_auto)
scene.collection.objects.link(ob_auto_camera)
ob_auto_camera.location = (4.88801, -6.51909, 4.82325)
ob_auto_camera.rotation_euler = (1.09748, -7.21219e-08, 0.694738)
scene.camera = ob_auto_camera
light_auto_sun = bpy.data.lights.new('AutoSun', 'SUN')
light_auto_sun.energy = 3.0
light_auto_sun.angle = 0.0523599
ob_auto_sun = bpy.data.objects.new('AutoSun', light_auto_sun)
scene.collection.objects.link(ob_auto_sun)
ob_auto_sun.rotation_euler = (0.872665, 0.174533, 0.523599)
bpy.context.view_layer.update()
